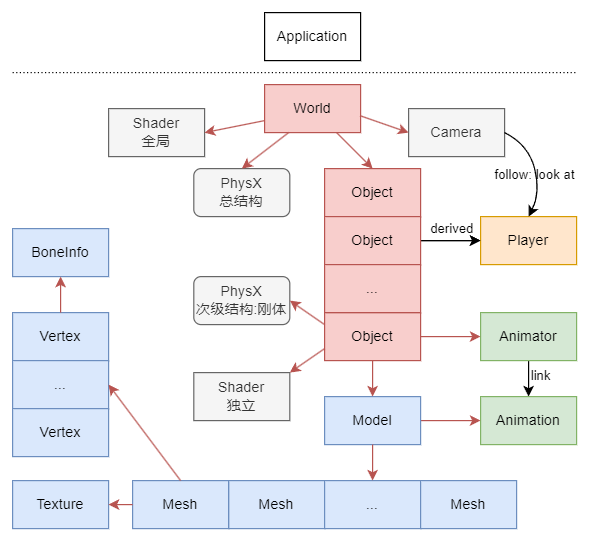

The diagram above was exported from draw.io. Its source (the exported page's mxGraphModel, read from the mxfile embedded in the PNG):
<mxGraphModel dx="1430" dy="763" grid="1" gridSize="10" guides="1" tooltips="1" connect="1" arrows="1" fold="1" page="1" pageScale="1" pageWidth="850" pageHeight="1100" math="0" shadow="0">
  <root>
    <mxCell id="0" />
    <mxCell id="1" parent="0" />
    <mxCell id="2" value="World" style="rounded=0;whiteSpace=wrap;html=1;fillColor=#f8cecc;strokeColor=#b85450;" vertex="1" parent="1">
      <mxGeometry x="680" y="680" width="80" height="40" as="geometry" />
    </mxCell>
    <mxCell id="3" value="Object" style="rounded=0;whiteSpace=wrap;html=1;fillColor=#f8cecc;strokeColor=#b85450;" vertex="1" parent="1">
      <mxGeometry x="730" y="750" width="80" height="40" as="geometry" />
    </mxCell>
    <mxCell id="4" value="Player" style="rounded=0;whiteSpace=wrap;html=1;fillColor=#ffe6cc;strokeColor=#d79b00;" vertex="1" parent="1">
      <mxGeometry x="860" y="790" width="80" height="40" as="geometry" />
    </mxCell>
    <mxCell id="5" style="edgeStyle=orthogonalEdgeStyle;rounded=0;orthogonalLoop=1;jettySize=auto;html=1;exitX=0.5;exitY=1;exitDx=0;exitDy=0;entryX=0.5;entryY=0;entryDx=0;entryDy=0;" edge="1" source="7" target="8" parent="1">
      <mxGeometry relative="1" as="geometry" />
    </mxCell>
    <mxCell id="6" value="link" style="edgeLabel;html=1;align=center;verticalAlign=middle;resizable=0;points=[];" vertex="1" connectable="0" parent="5">
      <mxGeometry x="-0.1195" y="2" relative="1" as="geometry">
        <mxPoint x="8" as="offset" />
      </mxGeometry>
    </mxCell>
    <mxCell id="7" value="Animator" style="rounded=0;whiteSpace=wrap;html=1;fillColor=#d5e8d4;strokeColor=#82b366;" vertex="1" parent="1">
      <mxGeometry x="860" y="870" width="80" height="40" as="geometry" />
    </mxCell>
    <mxCell id="8" value="Animation" style="rounded=0;whiteSpace=wrap;html=1;fillColor=#d5e8d4;strokeColor=#82b366;" vertex="1" parent="1">
      <mxGeometry x="860" y="940" width="80" height="40" as="geometry" />
    </mxCell>
    <mxCell id="9" style="edgeStyle=orthogonalEdgeStyle;rounded=0;orthogonalLoop=1;jettySize=auto;html=1;exitX=1;exitY=0.5;exitDx=0;exitDy=0;entryX=0;entryY=0.5;entryDx=0;entryDy=0;fillColor=#f8cecc;strokeColor=#b85450;" edge="1" source="10" target="8" parent="1">
      <mxGeometry relative="1" as="geometry" />
    </mxCell>
    <mxCell id="10" value="Model" style="rounded=0;whiteSpace=wrap;html=1;fillColor=#dae8fc;strokeColor=#6c8ebf;" vertex="1" parent="1">
      <mxGeometry x="730" y="940" width="80" height="40" as="geometry" />
    </mxCell>
    <mxCell id="11" value="BoneInfo" style="rounded=0;whiteSpace=wrap;html=1;fillColor=#dae8fc;strokeColor=#6c8ebf;" vertex="1" parent="1">
      <mxGeometry x="470" y="800" width="80" height="40" as="geometry" />
    </mxCell>
    <mxCell id="12" value="Shader&lt;div&gt;独立&lt;/div&gt;" style="rounded=0;whiteSpace=wrap;html=1;fillColor=#f5f5f5;fontColor=#333333;strokeColor=#666666;" vertex="1" parent="1">
      <mxGeometry x="621" y="920" width="80" height="40" as="geometry" />
    </mxCell>
    <mxCell id="13" value="Application" style="rounded=0;whiteSpace=wrap;html=1;" vertex="1" parent="1">
      <mxGeometry x="680" y="620" width="80" height="40" as="geometry" />
    </mxCell>
    <mxCell id="14" value="Camera" style="rounded=0;whiteSpace=wrap;html=1;fillColor=#f5f5f5;fontColor=#333333;strokeColor=#666666;" vertex="1" parent="1">
      <mxGeometry x="800" y="700" width="80" height="40" as="geometry" />
    </mxCell>
    <mxCell id="15" style="edgeStyle=orthogonalEdgeStyle;rounded=0;orthogonalLoop=1;jettySize=auto;html=1;exitX=1;exitY=0.5;exitDx=0;exitDy=0;entryX=0;entryY=0.5;entryDx=0;entryDy=0;" edge="1" source="18" target="4" parent="1">
      <mxGeometry relative="1" as="geometry" />
    </mxCell>
    <mxCell id="16" value="" style="edgeStyle=orthogonalEdgeStyle;rounded=0;orthogonalLoop=1;jettySize=auto;html=1;" edge="1" source="18" target="4" parent="1">
      <mxGeometry relative="1" as="geometry" />
    </mxCell>
    <mxCell id="17" value="derived" style="edgeLabel;html=1;align=center;verticalAlign=middle;resizable=0;points=[];fontColor=default;labelBackgroundColor=none;" vertex="1" connectable="0" parent="16">
      <mxGeometry x="0.3333" y="-1" relative="1" as="geometry">
        <mxPoint x="-7" y="-11" as="offset" />
      </mxGeometry>
    </mxCell>
    <mxCell id="18" value="Object" style="rounded=0;whiteSpace=wrap;html=1;fillColor=#f8cecc;strokeColor=#b85450;" vertex="1" parent="1">
      <mxGeometry x="730" y="790" width="80" height="40" as="geometry" />
    </mxCell>
    <mxCell id="19" style="edgeStyle=orthogonalEdgeStyle;rounded=0;orthogonalLoop=1;jettySize=auto;html=1;exitX=1;exitY=0.5;exitDx=0;exitDy=0;entryX=0;entryY=0.5;entryDx=0;entryDy=0;fillColor=#f8cecc;strokeColor=#b85450;" edge="1" source="21" target="7" parent="1">
      <mxGeometry relative="1" as="geometry" />
    </mxCell>
    <mxCell id="20" style="edgeStyle=orthogonalEdgeStyle;rounded=0;orthogonalLoop=1;jettySize=auto;html=1;exitX=0.5;exitY=1;exitDx=0;exitDy=0;entryX=0.5;entryY=0;entryDx=0;entryDy=0;fillColor=#f8cecc;strokeColor=#b85450;" edge="1" source="21" target="10" parent="1">
      <mxGeometry relative="1" as="geometry" />
    </mxCell>
    <mxCell id="21" value="Object" style="rounded=0;whiteSpace=wrap;html=1;fillColor=#f8cecc;strokeColor=#b85450;" vertex="1" parent="1">
      <mxGeometry x="730" y="870" width="80" height="40" as="geometry" />
    </mxCell>
    <mxCell id="22" value="..." style="rounded=0;whiteSpace=wrap;html=1;strokeColor=#b85450;fillColor=#f8cecc;" vertex="1" parent="1">
      <mxGeometry x="730" y="830" width="80" height="40" as="geometry" />
    </mxCell>
    <mxCell id="23" value="Shader&lt;div&gt;全局&lt;/div&gt;" style="rounded=0;whiteSpace=wrap;html=1;fillColor=#f5f5f5;fontColor=#333333;strokeColor=#666666;" vertex="1" parent="1">
      <mxGeometry x="550" y="700" width="80" height="40" as="geometry" />
    </mxCell>
    <mxCell id="24" value="PhysX&lt;div&gt;总结构&lt;/div&gt;" style="rounded=1;whiteSpace=wrap;html=1;fillColor=#f5f5f5;fontColor=#333333;strokeColor=#666666;" vertex="1" parent="1">
      <mxGeometry x="621" y="750" width="80" height="40" as="geometry" />
    </mxCell>
    <mxCell id="25" value="PhysX&lt;div&gt;次级结构:刚体&lt;/div&gt;" style="rounded=1;whiteSpace=wrap;html=1;fillColor=#f5f5f5;fontColor=#333333;strokeColor=#666666;" vertex="1" parent="1">
      <mxGeometry x="621" y="840" width="80" height="40" as="geometry" />
    </mxCell>
    <mxCell id="26" value="Mesh" style="rounded=0;whiteSpace=wrap;html=1;fillColor=#dae8fc;strokeColor=#6c8ebf;" vertex="1" parent="1">
      <mxGeometry x="650" y="1010" width="80" height="40" as="geometry" />
    </mxCell>
    <mxCell id="27" value="..." style="rounded=0;whiteSpace=wrap;html=1;fillColor=#dae8fc;strokeColor=#6c8ebf;" vertex="1" parent="1">
      <mxGeometry x="730" y="1010" width="80" height="40" as="geometry" />
    </mxCell>
    <mxCell id="28" value="Mesh" style="rounded=0;whiteSpace=wrap;html=1;fillColor=#dae8fc;strokeColor=#6c8ebf;" vertex="1" parent="1">
      <mxGeometry x="810" y="1010" width="80" height="40" as="geometry" />
    </mxCell>
    <mxCell id="29" value="Texture" style="rounded=0;whiteSpace=wrap;html=1;fillColor=#dae8fc;strokeColor=#6c8ebf;" vertex="1" parent="1">
      <mxGeometry x="470" y="1010" width="80" height="40" as="geometry" />
    </mxCell>
    <mxCell id="30" value="Vertex" style="rounded=0;whiteSpace=wrap;html=1;fillColor=#dae8fc;strokeColor=#6c8ebf;" vertex="1" parent="1">
      <mxGeometry x="470" y="870" width="80" height="40" as="geometry" />
    </mxCell>
    <mxCell id="31" value="" style="endArrow=classic;html=1;rounded=0;exitX=0.25;exitY=1;exitDx=0;exitDy=0;entryX=0.5;entryY=0;entryDx=0;entryDy=0;fillColor=#f8cecc;strokeColor=#b85450;" edge="1" source="2" target="24" parent="1">
      <mxGeometry width="50" height="50" relative="1" as="geometry">
        <mxPoint x="520" y="790" as="sourcePoint" />
        <mxPoint x="570" y="740" as="targetPoint" />
      </mxGeometry>
    </mxCell>
    <mxCell id="32" value="" style="endArrow=classic;html=1;rounded=0;exitX=0.75;exitY=1;exitDx=0;exitDy=0;entryX=0.5;entryY=0;entryDx=0;entryDy=0;fillColor=#f8cecc;strokeColor=#b85450;" edge="1" source="2" target="3" parent="1">
      <mxGeometry width="50" height="50" relative="1" as="geometry">
        <mxPoint x="710" y="730" as="sourcePoint" />
        <mxPoint x="650" y="770" as="targetPoint" />
      </mxGeometry>
    </mxCell>
    <mxCell id="33" value="" style="curved=1;endArrow=classic;html=1;rounded=0;exitX=1;exitY=0.5;exitDx=0;exitDy=0;entryX=0.5;entryY=0;entryDx=0;entryDy=0;" edge="1" source="14" target="4" parent="1">
      <mxGeometry width="50" height="50" relative="1" as="geometry">
        <mxPoint x="1030" y="720" as="sourcePoint" />
        <mxPoint x="1080" y="670" as="targetPoint" />
        <Array as="points">
          <mxPoint x="900" y="730" />
          <mxPoint x="910" y="770" />
        </Array>
      </mxGeometry>
    </mxCell>
    <mxCell id="34" value="follow: look at" style="edgeLabel;html=1;align=center;verticalAlign=middle;resizable=0;points=[];labelBackgroundColor=none;" vertex="1" connectable="0" parent="33">
      <mxGeometry x="0.1133" y="-1" relative="1" as="geometry">
        <mxPoint as="offset" />
      </mxGeometry>
    </mxCell>
    <mxCell id="35" value="..." style="rounded=0;whiteSpace=wrap;html=1;fillColor=#dae8fc;strokeColor=#6c8ebf;" vertex="1" parent="1">
      <mxGeometry x="470" y="910" width="80" height="40" as="geometry" />
    </mxCell>
    <mxCell id="36" value="Vertex" style="rounded=0;whiteSpace=wrap;html=1;fillColor=#dae8fc;strokeColor=#6c8ebf;" vertex="1" parent="1">
      <mxGeometry x="470" y="950" width="80" height="40" as="geometry" />
    </mxCell>
    <mxCell id="37" value="" style="endArrow=classic;html=1;rounded=0;exitX=0;exitY=0.25;exitDx=0;exitDy=0;entryX=1;entryY=0.5;entryDx=0;entryDy=0;fillColor=#f8cecc;strokeColor=#b85450;exitPerimeter=0;" edge="1" source="21" target="25" parent="1">
      <mxGeometry width="50" height="50" relative="1" as="geometry">
        <mxPoint x="750" y="970" as="sourcePoint" />
        <mxPoint x="711" y="970" as="targetPoint" />
      </mxGeometry>
    </mxCell>
    <mxCell id="38" value="" style="endArrow=classic;html=1;rounded=0;exitX=0;exitY=0.75;exitDx=0;exitDy=0;entryX=1;entryY=0;entryDx=0;entryDy=0;fillColor=#f8cecc;strokeColor=#b85450;" edge="1" source="21" target="12" parent="1">
      <mxGeometry width="50" height="50" relative="1" as="geometry">
        <mxPoint x="750" y="900" as="sourcePoint" />
        <mxPoint x="711" y="900" as="targetPoint" />
      </mxGeometry>
    </mxCell>
    <mxCell id="39" value="" style="endArrow=classic;html=1;rounded=0;exitX=0.5;exitY=1;exitDx=0;exitDy=0;entryX=0.5;entryY=0;entryDx=0;entryDy=0;fillColor=#f8cecc;strokeColor=#b85450;" edge="1" source="10" target="27" parent="1">
      <mxGeometry width="50" height="50" relative="1" as="geometry">
        <mxPoint x="750" y="920" as="sourcePoint" />
        <mxPoint x="711" y="950" as="targetPoint" />
      </mxGeometry>
    </mxCell>
    <mxCell id="40" value="Mesh" style="rounded=0;whiteSpace=wrap;html=1;fillColor=#dae8fc;strokeColor=#6c8ebf;" vertex="1" parent="1">
      <mxGeometry x="570" y="1010" width="80" height="40" as="geometry" />
    </mxCell>
    <mxCell id="41" value="" style="endArrow=classic;html=1;rounded=0;exitX=0;exitY=0.5;exitDx=0;exitDy=0;entryX=1;entryY=0.5;entryDx=0;entryDy=0;fillColor=#f8cecc;strokeColor=#b85450;" edge="1" source="40" target="29" parent="1">
      <mxGeometry width="50" height="50" relative="1" as="geometry">
        <mxPoint x="750" y="920" as="sourcePoint" />
        <mxPoint x="711" y="950" as="targetPoint" />
      </mxGeometry>
    </mxCell>
    <mxCell id="42" value="" style="endArrow=classic;html=1;rounded=0;exitX=0.5;exitY=0;exitDx=0;exitDy=0;entryX=1;entryY=0.5;entryDx=0;entryDy=0;fillColor=#f8cecc;strokeColor=#b85450;" edge="1" source="40" target="35" parent="1">
      <mxGeometry width="50" height="50" relative="1" as="geometry">
        <mxPoint x="590" y="1040" as="sourcePoint" />
        <mxPoint x="540" y="1040" as="targetPoint" />
      </mxGeometry>
    </mxCell>
    <mxCell id="43" value="" style="endArrow=classic;html=1;rounded=0;exitX=0.5;exitY=0;exitDx=0;exitDy=0;entryX=0.5;entryY=1;entryDx=0;entryDy=0;fillColor=#f8cecc;strokeColor=#b85450;" edge="1" source="30" target="11" parent="1">
      <mxGeometry width="50" height="50" relative="1" as="geometry">
        <mxPoint x="610" y="1020" as="sourcePoint" />
        <mxPoint x="560" y="940" as="targetPoint" />
      </mxGeometry>
    </mxCell>
    <mxCell id="44" value="" style="endArrow=classic;html=1;rounded=0;exitX=0;exitY=0.75;exitDx=0;exitDy=0;entryX=1;entryY=0.5;entryDx=0;entryDy=0;fillColor=#f8cecc;strokeColor=#b85450;" edge="1" source="2" target="23" parent="1">
      <mxGeometry width="50" height="50" relative="1" as="geometry">
        <mxPoint x="710" y="730" as="sourcePoint" />
        <mxPoint x="690" y="760" as="targetPoint" />
      </mxGeometry>
    </mxCell>
    <mxCell id="45" value="" style="endArrow=classic;html=1;rounded=0;exitX=0.996;exitY=0.649;exitDx=0;exitDy=0;entryX=0;entryY=0.5;entryDx=0;entryDy=0;fillColor=#f8cecc;strokeColor=#b85450;exitPerimeter=0;" edge="1" source="2" target="14" parent="1">
      <mxGeometry width="50" height="50" relative="1" as="geometry">
        <mxPoint x="690" y="720" as="sourcePoint" />
        <mxPoint x="640" y="730" as="targetPoint" />
      </mxGeometry>
    </mxCell>
    <mxCell id="46" value="" style="endArrow=none;html=1;rounded=0;dashed=1;dashPattern=1 2;" edge="1" parent="1">
      <mxGeometry width="50" height="50" relative="1" as="geometry">
        <mxPoint x="470" y="670" as="sourcePoint" />
        <mxPoint x="940" y="670" as="targetPoint" />
      </mxGeometry>
    </mxCell>
  </root>
</mxGraphModel>